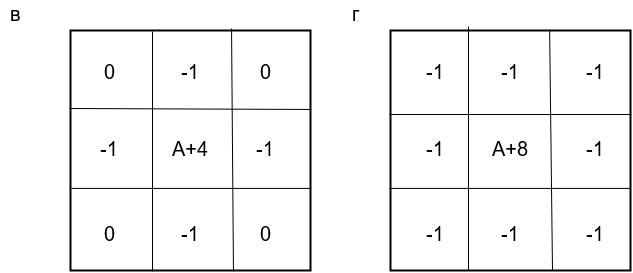

The diagram above was exported from draw.io. Its source (the exported page's mxGraphModel, read from the mxfile embedded in the PNG):
<mxGraphModel dx="868" dy="479" grid="1" gridSize="10" guides="1" tooltips="1" connect="1" arrows="1" fold="1" page="1" pageScale="1" pageWidth="827" pageHeight="1169" math="0" shadow="0">
  <root>
    <mxCell id="0" />
    <mxCell id="1" parent="0" />
    <mxCell id="bpiNdrn8hZNUNwbIhd52-16" value="" style="strokeWidth=2;html=1;shape=mxgraph.flowchart.database;whiteSpace=wrap;fontSize=20;" vertex="1" parent="1">
      <mxGeometry x="240" y="160" width="240" height="240" as="geometry" />
    </mxCell>
    <mxCell id="bpiNdrn8hZNUNwbIhd52-17" value="" style="endArrow=none;html=1;" edge="1" parent="1">
      <mxGeometry width="50" height="50" relative="1" as="geometry">
        <mxPoint x="322" y="401" as="sourcePoint" />
        <mxPoint x="322" y="161" as="targetPoint" />
      </mxGeometry>
    </mxCell>
    <mxCell id="bpiNdrn8hZNUNwbIhd52-18" value="" style="endArrow=none;html=1;entryX=0.671;entryY=-0.008;entryDx=0;entryDy=0;entryPerimeter=0;exitX=0.679;exitY=1.004;exitDx=0;exitDy=0;exitPerimeter=0;" edge="1" parent="1" source="bpiNdrn8hZNUNwbIhd52-16" target="bpiNdrn8hZNUNwbIhd52-16">
      <mxGeometry width="50" height="50" relative="1" as="geometry">
        <mxPoint x="240" y="470" as="sourcePoint" />
        <mxPoint x="290" y="420" as="targetPoint" />
      </mxGeometry>
    </mxCell>
    <mxCell id="bpiNdrn8hZNUNwbIhd52-19" value="" style="endArrow=none;html=1;entryX=-0.004;entryY=0.325;entryDx=0;entryDy=0;entryPerimeter=0;exitX=1.004;exitY=0.329;exitDx=0;exitDy=0;exitPerimeter=0;" edge="1" parent="1" source="bpiNdrn8hZNUNwbIhd52-16" target="bpiNdrn8hZNUNwbIhd52-16">
      <mxGeometry width="50" height="50" relative="1" as="geometry">
        <mxPoint x="240" y="470" as="sourcePoint" />
        <mxPoint x="290" y="420" as="targetPoint" />
      </mxGeometry>
    </mxCell>
    <mxCell id="bpiNdrn8hZNUNwbIhd52-20" value="" style="endArrow=none;html=1;exitX=0.004;exitY=0.658;exitDx=0;exitDy=0;exitPerimeter=0;entryX=1.004;entryY=0.658;entryDx=0;entryDy=0;entryPerimeter=0;" edge="1" parent="1" source="bpiNdrn8hZNUNwbIhd52-16" target="bpiNdrn8hZNUNwbIhd52-16">
      <mxGeometry width="50" height="50" relative="1" as="geometry">
        <mxPoint x="240" y="470" as="sourcePoint" />
        <mxPoint x="290" y="420" as="targetPoint" />
      </mxGeometry>
    </mxCell>
    <mxCell id="bpiNdrn8hZNUNwbIhd52-21" value="0" style="text;html=1;align=center;verticalAlign=middle;resizable=0;points=[];autosize=1;fontSize=20;" vertex="1" parent="1">
      <mxGeometry x="264" y="188" width="30" height="30" as="geometry" />
    </mxCell>
    <mxCell id="bpiNdrn8hZNUNwbIhd52-22" value="-1" style="text;html=1;align=center;verticalAlign=middle;resizable=0;points=[];autosize=1;fontSize=20;" vertex="1" parent="1">
      <mxGeometry x="345" y="188" width="30" height="30" as="geometry" />
    </mxCell>
    <mxCell id="bpiNdrn8hZNUNwbIhd52-23" value="0" style="text;html=1;align=center;verticalAlign=middle;resizable=0;points=[];autosize=1;fontSize=20;" vertex="1" parent="1">
      <mxGeometry x="420" y="188" width="30" height="30" as="geometry" />
    </mxCell>
    <mxCell id="bpiNdrn8hZNUNwbIhd52-24" value="-1" style="text;html=1;align=center;verticalAlign=middle;resizable=0;points=[];autosize=1;fontSize=20;" vertex="1" parent="1">
      <mxGeometry x="264" y="265" width="30" height="30" as="geometry" />
    </mxCell>
    <mxCell id="bpiNdrn8hZNUNwbIhd52-25" value="А+4" style="text;html=1;align=center;verticalAlign=middle;resizable=0;points=[];autosize=1;fontSize=20;" vertex="1" parent="1">
      <mxGeometry x="335" y="265" width="50" height="30" as="geometry" />
    </mxCell>
    <mxCell id="bpiNdrn8hZNUNwbIhd52-26" value="-1" style="text;html=1;align=center;verticalAlign=middle;resizable=0;points=[];autosize=1;fontSize=20;" vertex="1" parent="1">
      <mxGeometry x="420" y="265" width="30" height="30" as="geometry" />
    </mxCell>
    <mxCell id="bpiNdrn8hZNUNwbIhd52-27" value="0" style="text;html=1;align=center;verticalAlign=middle;resizable=0;points=[];autosize=1;fontSize=20;" vertex="1" parent="1">
      <mxGeometry x="264" y="350" width="30" height="30" as="geometry" />
    </mxCell>
    <mxCell id="bpiNdrn8hZNUNwbIhd52-28" value="-1" style="text;html=1;align=center;verticalAlign=middle;resizable=0;points=[];autosize=1;fontSize=20;" vertex="1" parent="1">
      <mxGeometry x="345" y="350" width="30" height="30" as="geometry" />
    </mxCell>
    <mxCell id="bpiNdrn8hZNUNwbIhd52-29" value="0" style="text;html=1;align=center;verticalAlign=middle;resizable=0;points=[];autosize=1;fontSize=20;" vertex="1" parent="1">
      <mxGeometry x="420" y="350" width="30" height="30" as="geometry" />
    </mxCell>
    <mxCell id="bpiNdrn8hZNUNwbIhd52-30" value="в" style="text;html=1;align=center;verticalAlign=middle;resizable=0;points=[];autosize=1;fontSize=20;" vertex="1" parent="1">
      <mxGeometry x="170" y="130" width="30" height="30" as="geometry" />
    </mxCell>
    <mxCell id="bpiNdrn8hZNUNwbIhd52-31" value="" style="strokeWidth=2;html=1;shape=mxgraph.flowchart.database;whiteSpace=wrap;fontSize=20;" vertex="1" parent="1">
      <mxGeometry x="560" y="160" width="240" height="240" as="geometry" />
    </mxCell>
    <mxCell id="bpiNdrn8hZNUNwbIhd52-32" value="г" style="text;html=1;align=center;verticalAlign=middle;resizable=0;points=[];autosize=1;fontSize=20;" vertex="1" parent="1">
      <mxGeometry x="515" y="130" width="20" height="30" as="geometry" />
    </mxCell>
    <mxCell id="bpiNdrn8hZNUNwbIhd52-33" value="" style="endArrow=none;html=1;fontSize=20;entryX=0.325;entryY=-0.017;entryDx=0;entryDy=0;entryPerimeter=0;" edge="1" parent="1" target="bpiNdrn8hZNUNwbIhd52-31">
      <mxGeometry width="50" height="50" relative="1" as="geometry">
        <mxPoint x="638" y="400" as="sourcePoint" />
        <mxPoint x="643" y="160" as="targetPoint" />
      </mxGeometry>
    </mxCell>
    <mxCell id="bpiNdrn8hZNUNwbIhd52-34" value="" style="endArrow=none;html=1;fontSize=20;entryX=0.663;entryY=-0.004;entryDx=0;entryDy=0;entryPerimeter=0;exitX=0.675;exitY=1;exitDx=0;exitDy=0;exitPerimeter=0;" edge="1" parent="1" source="bpiNdrn8hZNUNwbIhd52-31" target="bpiNdrn8hZNUNwbIhd52-31">
      <mxGeometry width="50" height="50" relative="1" as="geometry">
        <mxPoint x="170" y="470" as="sourcePoint" />
        <mxPoint x="220" y="420" as="targetPoint" />
      </mxGeometry>
    </mxCell>
    <mxCell id="bpiNdrn8hZNUNwbIhd52-35" value="" style="endArrow=none;html=1;fontSize=20;entryX=-0.004;entryY=0.35;entryDx=0;entryDy=0;entryPerimeter=0;exitX=1.004;exitY=0.35;exitDx=0;exitDy=0;exitPerimeter=0;" edge="1" parent="1" source="bpiNdrn8hZNUNwbIhd52-31" target="bpiNdrn8hZNUNwbIhd52-31">
      <mxGeometry width="50" height="50" relative="1" as="geometry">
        <mxPoint x="170" y="470" as="sourcePoint" />
        <mxPoint x="220" y="420" as="targetPoint" />
      </mxGeometry>
    </mxCell>
    <mxCell id="bpiNdrn8hZNUNwbIhd52-36" value="" style="endArrow=none;html=1;fontSize=20;entryX=-0.004;entryY=0.658;entryDx=0;entryDy=0;entryPerimeter=0;exitX=1;exitY=0.658;exitDx=0;exitDy=0;exitPerimeter=0;" edge="1" parent="1" source="bpiNdrn8hZNUNwbIhd52-31" target="bpiNdrn8hZNUNwbIhd52-31">
      <mxGeometry width="50" height="50" relative="1" as="geometry">
        <mxPoint x="170" y="470" as="sourcePoint" />
        <mxPoint x="220" y="420" as="targetPoint" />
      </mxGeometry>
    </mxCell>
    <mxCell id="bpiNdrn8hZNUNwbIhd52-37" value="-1" style="text;html=1;align=center;verticalAlign=middle;resizable=0;points=[];autosize=1;fontSize=20;" vertex="1" parent="1">
      <mxGeometry x="590" y="188" width="30" height="30" as="geometry" />
    </mxCell>
    <mxCell id="bpiNdrn8hZNUNwbIhd52-38" value="-1" style="text;html=1;align=center;verticalAlign=middle;resizable=0;points=[];autosize=1;fontSize=20;" vertex="1" parent="1">
      <mxGeometry x="665" y="188" width="30" height="30" as="geometry" />
    </mxCell>
    <mxCell id="bpiNdrn8hZNUNwbIhd52-39" value="-1" style="text;html=1;align=center;verticalAlign=middle;resizable=0;points=[];autosize=1;fontSize=20;" vertex="1" parent="1">
      <mxGeometry x="750" y="188" width="30" height="30" as="geometry" />
    </mxCell>
    <mxCell id="bpiNdrn8hZNUNwbIhd52-40" value="-1" style="text;html=1;align=center;verticalAlign=middle;resizable=0;points=[];autosize=1;fontSize=20;" vertex="1" parent="1">
      <mxGeometry x="590" y="265" width="30" height="30" as="geometry" />
    </mxCell>
    <mxCell id="bpiNdrn8hZNUNwbIhd52-41" value="А+8" style="text;html=1;align=center;verticalAlign=middle;resizable=0;points=[];autosize=1;fontSize=20;" vertex="1" parent="1">
      <mxGeometry x="655" y="265" width="50" height="30" as="geometry" />
    </mxCell>
    <mxCell id="bpiNdrn8hZNUNwbIhd52-42" value="-1" style="text;html=1;align=center;verticalAlign=middle;resizable=0;points=[];autosize=1;fontSize=20;" vertex="1" parent="1">
      <mxGeometry x="750" y="265" width="30" height="30" as="geometry" />
    </mxCell>
    <mxCell id="bpiNdrn8hZNUNwbIhd52-43" value="-1" style="text;html=1;align=center;verticalAlign=middle;resizable=0;points=[];autosize=1;fontSize=20;" vertex="1" parent="1">
      <mxGeometry x="590" y="350" width="30" height="30" as="geometry" />
    </mxCell>
    <mxCell id="bpiNdrn8hZNUNwbIhd52-44" value="-1" style="text;html=1;align=center;verticalAlign=middle;resizable=0;points=[];autosize=1;fontSize=20;" vertex="1" parent="1">
      <mxGeometry x="665" y="350" width="30" height="30" as="geometry" />
    </mxCell>
    <mxCell id="bpiNdrn8hZNUNwbIhd52-45" value="-1" style="text;html=1;align=center;verticalAlign=middle;resizable=0;points=[];autosize=1;fontSize=20;" vertex="1" parent="1">
      <mxGeometry x="750" y="350" width="30" height="30" as="geometry" />
    </mxCell>
  </root>
</mxGraphModel>